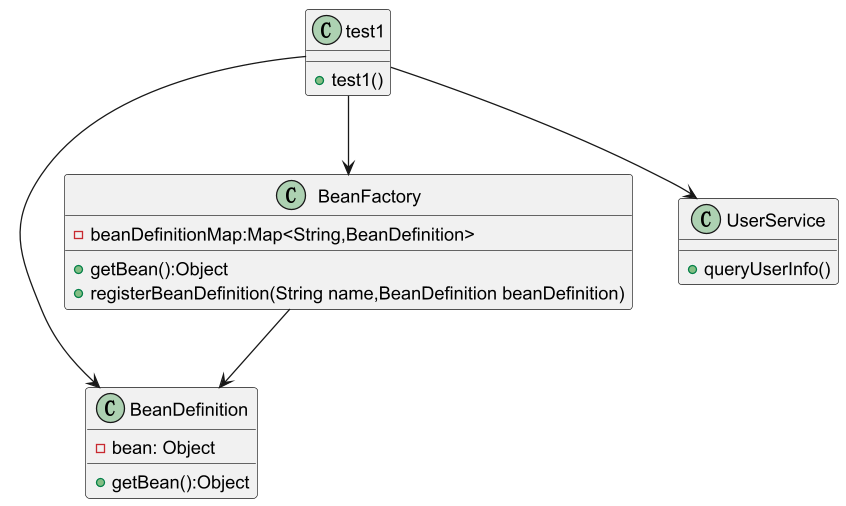

The diagram above was rendered by PlantUML. Its source (embedded in the PNG):
@startuml
class BeanDefinition{
- bean: Object
+ getBean():Object
}

class BeanFactory{
- beanDefinitionMap:Map<String,BeanDefinition>
+ getBean():Object
+ registerBeanDefinition(String name,BeanDefinition beanDefinition)
}

BeanFactory-->BeanDefinition

class UserService{
+ queryUserInfo()
}

class test1{
+ test1()
}

test1 --> UserService
test1 --> BeanFactory
test1 --> BeanDefinition

@enduml